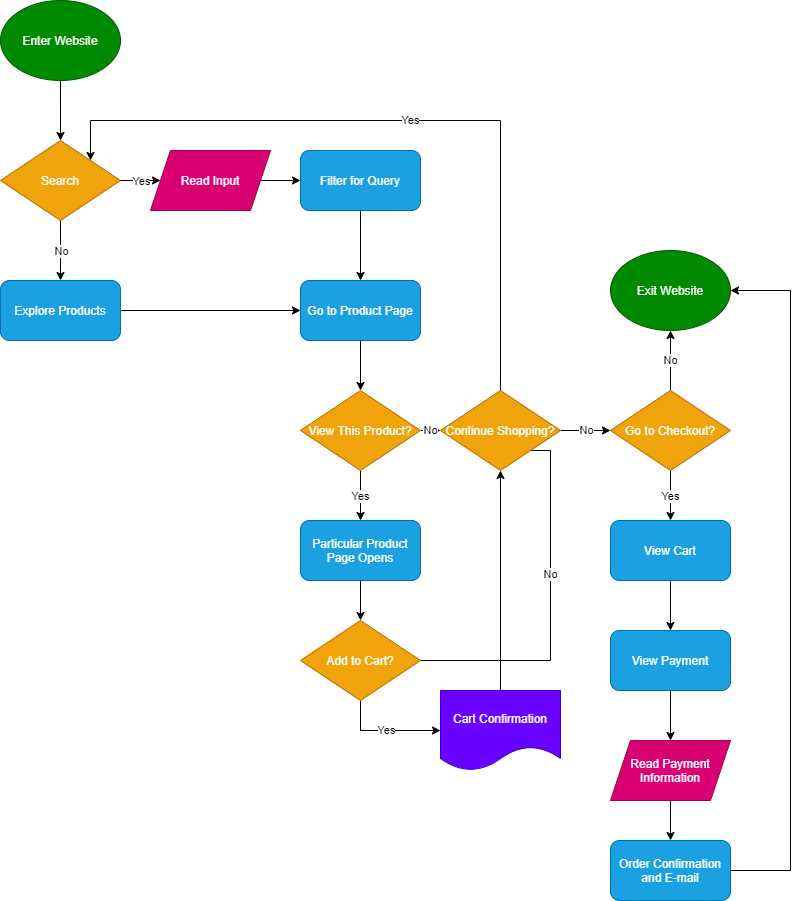

The diagram above was exported from draw.io. Its source (the exported page's mxGraphModel, read from the mxfile embedded in the PNG):
<mxGraphModel dx="886" dy="1036" grid="1" gridSize="10" guides="1" tooltips="1" connect="1" arrows="1" fold="1" page="1" pageScale="1" pageWidth="850" pageHeight="1100" math="0" shadow="0">
  <root>
    <mxCell id="0" />
    <mxCell id="1" parent="0" />
    <mxCell id="21" style="edgeStyle=orthogonalEdgeStyle;rounded=0;orthogonalLoop=1;jettySize=auto;html=1;exitX=0.5;exitY=1;exitDx=0;exitDy=0;" edge="1" parent="1" source="2" target="20">
      <mxGeometry relative="1" as="geometry" />
    </mxCell>
    <mxCell id="2" value="Enter Website" style="ellipse;whiteSpace=wrap;html=1;fillColor=#008a00;strokeColor=#005700;fontColor=#ffffff;" vertex="1" parent="1">
      <mxGeometry width="120" height="80" as="geometry" />
    </mxCell>
    <mxCell id="20" value="Search" style="rhombus;whiteSpace=wrap;html=1;fillColor=#f0a30a;strokeColor=#BD7000;fontColor=#ffffff;" vertex="1" parent="1">
      <mxGeometry y="140" width="120" height="80" as="geometry" />
    </mxCell>
    <mxCell id="23" value="" style="endArrow=classic;html=1;exitX=1;exitY=0.5;exitDx=0;exitDy=0;entryX=0;entryY=0.5;entryDx=0;entryDy=0;" edge="1" parent="1" source="20" target="29">
      <mxGeometry relative="1" as="geometry">
        <mxPoint x="80" y="130" as="sourcePoint" />
        <mxPoint x="190" y="180" as="targetPoint" />
        <Array as="points" />
      </mxGeometry>
    </mxCell>
    <mxCell id="24" value="Yes" style="edgeLabel;resizable=0;html=1;align=center;verticalAlign=middle;" connectable="0" vertex="1" parent="23">
      <mxGeometry relative="1" as="geometry" />
    </mxCell>
    <mxCell id="26" value="" style="endArrow=classic;html=1;exitX=0.5;exitY=1;exitDx=0;exitDy=0;" edge="1" parent="1" source="20">
      <mxGeometry relative="1" as="geometry">
        <mxPoint x="80" y="130" as="sourcePoint" />
        <mxPoint x="60" y="280" as="targetPoint" />
      </mxGeometry>
    </mxCell>
    <mxCell id="27" value="No" style="edgeLabel;resizable=0;html=1;align=center;verticalAlign=middle;" connectable="0" vertex="1" parent="26">
      <mxGeometry relative="1" as="geometry" />
    </mxCell>
    <mxCell id="34" style="edgeStyle=orthogonalEdgeStyle;rounded=0;orthogonalLoop=1;jettySize=auto;html=1;exitX=1;exitY=0.5;exitDx=0;exitDy=0;entryX=0;entryY=0.5;entryDx=0;entryDy=0;" edge="1" parent="1" source="28" target="32">
      <mxGeometry relative="1" as="geometry" />
    </mxCell>
    <mxCell id="28" value="Explore Products" style="rounded=1;whiteSpace=wrap;html=1;fillColor=#1ba1e2;strokeColor=#006EAF;fontColor=#ffffff;" vertex="1" parent="1">
      <mxGeometry y="280" width="120" height="60" as="geometry" />
    </mxCell>
    <mxCell id="31" style="edgeStyle=orthogonalEdgeStyle;rounded=0;orthogonalLoop=1;jettySize=auto;html=1;exitX=1;exitY=0.5;exitDx=0;exitDy=0;entryX=0;entryY=0.5;entryDx=0;entryDy=0;" edge="1" parent="1" source="29" target="30">
      <mxGeometry relative="1" as="geometry" />
    </mxCell>
    <mxCell id="29" value="Read Input" style="shape=parallelogram;perimeter=parallelogramPerimeter;whiteSpace=wrap;html=1;fixedSize=1;fillColor=#d80073;strokeColor=#A50040;fontColor=#ffffff;" vertex="1" parent="1">
      <mxGeometry x="150" y="150" width="120" height="60" as="geometry" />
    </mxCell>
    <mxCell id="33" style="edgeStyle=orthogonalEdgeStyle;rounded=0;orthogonalLoop=1;jettySize=auto;html=1;exitX=0.5;exitY=1;exitDx=0;exitDy=0;entryX=0.5;entryY=0;entryDx=0;entryDy=0;" edge="1" parent="1" source="30" target="32">
      <mxGeometry relative="1" as="geometry" />
    </mxCell>
    <mxCell id="30" value="Filter for Query" style="rounded=1;whiteSpace=wrap;html=1;fillColor=#1ba1e2;strokeColor=#006EAF;fontColor=#ffffff;" vertex="1" parent="1">
      <mxGeometry x="300" y="150" width="120" height="60" as="geometry" />
    </mxCell>
    <mxCell id="47" style="edgeStyle=orthogonalEdgeStyle;rounded=0;orthogonalLoop=1;jettySize=auto;html=1;exitX=0.5;exitY=1;exitDx=0;exitDy=0;entryX=0.5;entryY=0;entryDx=0;entryDy=0;" edge="1" parent="1" source="32" target="35">
      <mxGeometry relative="1" as="geometry" />
    </mxCell>
    <mxCell id="32" value="Go to Product Page" style="rounded=1;whiteSpace=wrap;html=1;fillColor=#1ba1e2;strokeColor=#006EAF;fontColor=#ffffff;" vertex="1" parent="1">
      <mxGeometry x="300" y="280" width="120" height="60" as="geometry" />
    </mxCell>
    <mxCell id="39" value="Yes" style="edgeStyle=orthogonalEdgeStyle;rounded=0;orthogonalLoop=1;jettySize=auto;html=1;exitX=0.5;exitY=1;exitDx=0;exitDy=0;entryX=0.5;entryY=0;entryDx=0;entryDy=0;" edge="1" parent="1" source="35" target="42">
      <mxGeometry relative="1" as="geometry">
        <mxPoint x="509.58823529411757" y="510" as="targetPoint" />
      </mxGeometry>
    </mxCell>
    <mxCell id="50" value="No" style="edgeStyle=orthogonalEdgeStyle;rounded=0;orthogonalLoop=1;jettySize=auto;html=1;exitX=1;exitY=0.5;exitDx=0;exitDy=0;entryX=0;entryY=0.5;entryDx=0;entryDy=0;" edge="1" parent="1" source="35" target="49">
      <mxGeometry relative="1" as="geometry" />
    </mxCell>
    <mxCell id="35" value="View This Product?" style="rhombus;whiteSpace=wrap;html=1;fillColor=#f0a30a;strokeColor=#BD7000;fontColor=#ffffff;" vertex="1" parent="1">
      <mxGeometry x="300" y="390" width="120" height="80" as="geometry" />
    </mxCell>
    <mxCell id="46" style="edgeStyle=orthogonalEdgeStyle;rounded=0;orthogonalLoop=1;jettySize=auto;html=1;exitX=0.5;exitY=1;exitDx=0;exitDy=0;entryX=0.5;entryY=0;entryDx=0;entryDy=0;" edge="1" parent="1" source="42" target="43">
      <mxGeometry relative="1" as="geometry" />
    </mxCell>
    <mxCell id="42" value="Particular Product&lt;br&gt;Page Opens" style="rounded=1;whiteSpace=wrap;html=1;fillColor=#1ba1e2;strokeColor=#006EAF;fontColor=#ffffff;" vertex="1" parent="1">
      <mxGeometry x="300" y="520" width="120" height="60" as="geometry" />
    </mxCell>
    <mxCell id="51" value="No" style="edgeStyle=orthogonalEdgeStyle;rounded=0;orthogonalLoop=1;jettySize=auto;html=1;exitX=1;exitY=0.5;exitDx=0;exitDy=0;entryX=0;entryY=1;entryDx=0;entryDy=0;" edge="1" parent="1" source="43" target="49">
      <mxGeometry x="0.0323" relative="1" as="geometry">
        <Array as="points">
          <mxPoint x="550" y="660" />
        </Array>
        <mxPoint as="offset" />
      </mxGeometry>
    </mxCell>
    <mxCell id="70" value="Yes" style="edgeStyle=orthogonalEdgeStyle;rounded=0;orthogonalLoop=1;jettySize=auto;html=1;exitX=0.5;exitY=1;exitDx=0;exitDy=0;entryX=0;entryY=0.5;entryDx=0;entryDy=0;" edge="1" parent="1" source="43" target="69">
      <mxGeometry relative="1" as="geometry" />
    </mxCell>
    <mxCell id="43" value="Add to Cart?" style="rhombus;whiteSpace=wrap;html=1;fillColor=#f0a30a;strokeColor=#BD7000;fontColor=#ffffff;" vertex="1" parent="1">
      <mxGeometry x="300" y="620" width="120" height="80" as="geometry" />
    </mxCell>
    <mxCell id="57" value="Yes" style="edgeStyle=orthogonalEdgeStyle;rounded=0;orthogonalLoop=1;jettySize=auto;html=1;exitX=0.5;exitY=0;exitDx=0;exitDy=0;entryX=1;entryY=0;entryDx=0;entryDy=0;" edge="1" parent="1" source="49" target="20">
      <mxGeometry relative="1" as="geometry">
        <Array as="points">
          <mxPoint x="500" y="120" />
          <mxPoint x="90" y="120" />
        </Array>
      </mxGeometry>
    </mxCell>
    <mxCell id="59" value="No" style="edgeStyle=orthogonalEdgeStyle;rounded=0;orthogonalLoop=1;jettySize=auto;html=1;exitX=1;exitY=0.5;exitDx=0;exitDy=0;entryX=0;entryY=0.5;entryDx=0;entryDy=0;" edge="1" parent="1" source="49" target="58">
      <mxGeometry relative="1" as="geometry" />
    </mxCell>
    <mxCell id="49" value="Continue Shopping?" style="rhombus;whiteSpace=wrap;html=1;fillColor=#f0a30a;strokeColor=#BD7000;fontColor=#ffffff;" vertex="1" parent="1">
      <mxGeometry x="440" y="390" width="120" height="80" as="geometry" />
    </mxCell>
    <mxCell id="55" style="edgeStyle=orthogonalEdgeStyle;rounded=0;orthogonalLoop=1;jettySize=auto;html=1;exitX=0.5;exitY=0;exitDx=0;exitDy=0;entryX=0.5;entryY=1;entryDx=0;entryDy=0;" edge="1" parent="1" source="69" target="49">
      <mxGeometry relative="1" as="geometry">
        <mxPoint x="500" y="699.9999999999998" as="sourcePoint" />
      </mxGeometry>
    </mxCell>
    <mxCell id="62" value="No" style="edgeStyle=orthogonalEdgeStyle;rounded=0;orthogonalLoop=1;jettySize=auto;html=1;exitX=0.5;exitY=0;exitDx=0;exitDy=0;entryX=0.5;entryY=1;entryDx=0;entryDy=0;" edge="1" parent="1" source="58" target="61">
      <mxGeometry relative="1" as="geometry" />
    </mxCell>
    <mxCell id="67" value="Yes" style="edgeStyle=orthogonalEdgeStyle;rounded=0;orthogonalLoop=1;jettySize=auto;html=1;exitX=0.5;exitY=1;exitDx=0;exitDy=0;entryX=0.5;entryY=0;entryDx=0;entryDy=0;" edge="1" parent="1" source="58" target="63">
      <mxGeometry relative="1" as="geometry" />
    </mxCell>
    <mxCell id="58" value="Go to Checkout?" style="rhombus;whiteSpace=wrap;html=1;fillColor=#f0a30a;strokeColor=#BD7000;fontColor=#ffffff;" vertex="1" parent="1">
      <mxGeometry x="610" y="390" width="120" height="80" as="geometry" />
    </mxCell>
    <mxCell id="61" value="Exit Website" style="ellipse;whiteSpace=wrap;html=1;fillColor=#008a00;strokeColor=#005700;fontColor=#ffffff;" vertex="1" parent="1">
      <mxGeometry x="610" y="250" width="120" height="80" as="geometry" />
    </mxCell>
    <mxCell id="68" style="edgeStyle=orthogonalEdgeStyle;rounded=0;orthogonalLoop=1;jettySize=auto;html=1;exitX=0.5;exitY=1;exitDx=0;exitDy=0;entryX=0.5;entryY=0;entryDx=0;entryDy=0;" edge="1" parent="1" source="63" target="64">
      <mxGeometry relative="1" as="geometry" />
    </mxCell>
    <mxCell id="63" value="View Cart" style="rounded=1;whiteSpace=wrap;html=1;fillColor=#1ba1e2;strokeColor=#006EAF;fontColor=#ffffff;" vertex="1" parent="1">
      <mxGeometry x="610" y="520" width="120" height="60" as="geometry" />
    </mxCell>
    <mxCell id="73" style="edgeStyle=orthogonalEdgeStyle;rounded=0;orthogonalLoop=1;jettySize=auto;html=1;exitX=0.5;exitY=1;exitDx=0;exitDy=0;entryX=0.5;entryY=0;entryDx=0;entryDy=0;" edge="1" parent="1" source="64" target="72">
      <mxGeometry relative="1" as="geometry" />
    </mxCell>
    <mxCell id="64" value="View Payment" style="rounded=1;whiteSpace=wrap;html=1;fillColor=#1ba1e2;strokeColor=#006EAF;fontColor=#ffffff;" vertex="1" parent="1">
      <mxGeometry x="610" y="630" width="120" height="60" as="geometry" />
    </mxCell>
    <mxCell id="69" value="Cart Confirmation" style="shape=document;whiteSpace=wrap;html=1;boundedLbl=1;fillColor=#6a00ff;strokeColor=#3700CC;fontColor=#ffffff;" vertex="1" parent="1">
      <mxGeometry x="440" y="690" width="120" height="80" as="geometry" />
    </mxCell>
    <mxCell id="75" style="edgeStyle=orthogonalEdgeStyle;rounded=0;orthogonalLoop=1;jettySize=auto;html=1;exitX=0.5;exitY=1;exitDx=0;exitDy=0;entryX=0.5;entryY=0;entryDx=0;entryDy=0;" edge="1" parent="1" source="72" target="74">
      <mxGeometry relative="1" as="geometry" />
    </mxCell>
    <mxCell id="72" value="Read Payment&lt;br&gt;Information" style="shape=parallelogram;perimeter=parallelogramPerimeter;whiteSpace=wrap;html=1;fixedSize=1;fillColor=#d80073;strokeColor=#A50040;fontColor=#ffffff;" vertex="1" parent="1">
      <mxGeometry x="610" y="740" width="120" height="60" as="geometry" />
    </mxCell>
    <mxCell id="76" style="edgeStyle=orthogonalEdgeStyle;rounded=0;orthogonalLoop=1;jettySize=auto;html=1;exitX=1;exitY=0.5;exitDx=0;exitDy=0;entryX=1;entryY=0.5;entryDx=0;entryDy=0;" edge="1" parent="1" source="74" target="61">
      <mxGeometry relative="1" as="geometry">
        <Array as="points">
          <mxPoint x="790" y="870" />
          <mxPoint x="790" y="290" />
        </Array>
      </mxGeometry>
    </mxCell>
    <mxCell id="74" value="Order Confirmation and E-mail" style="rounded=1;whiteSpace=wrap;html=1;fillColor=#1ba1e2;strokeColor=#006EAF;fontColor=#ffffff;" vertex="1" parent="1">
      <mxGeometry x="610" y="840" width="120" height="60" as="geometry" />
    </mxCell>
  </root>
</mxGraphModel>